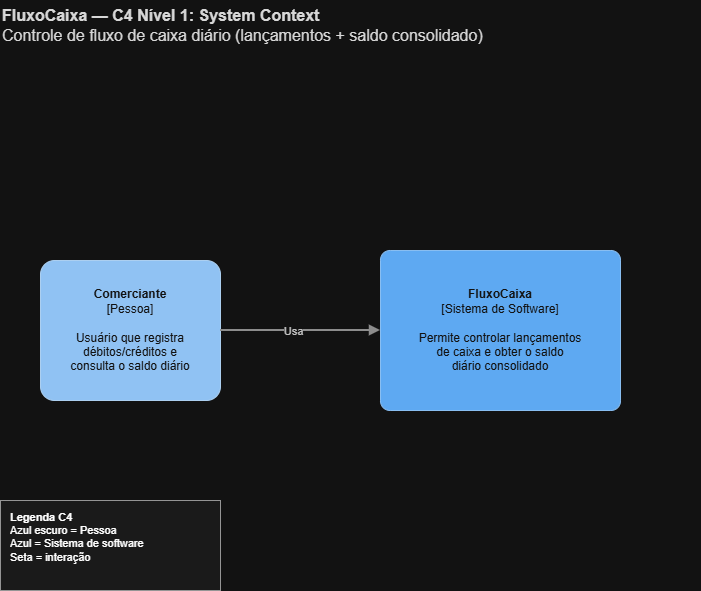

The diagram above was exported from draw.io. Its source (the exported page's mxGraphModel, read from the mxfile embedded in the PNG):
<mxGraphModel dx="1414" dy="743" grid="1" gridSize="10" guides="1" tooltips="1" connect="1" arrows="1" fold="1" page="1" pageScale="1" pageWidth="827" pageHeight="1169" math="0" shadow="0">
  <root>
    <mxCell id="0" />
    <mxCell id="1" parent="0" />
    <mxCell id="title" parent="1" style="text;html=1;strokeColor=none;fillColor=none;align=left;verticalAlign=middle;fontSize=16;fontColor=#1a1a1a;" value="&lt;b&gt;FluxoCaixa — C4 Nível 1: System Context&lt;/b&gt;&lt;br&gt;Controle de fluxo de caixa diário (lançamentos + saldo consolidado)" vertex="1">
      <mxGeometry height="50" width="700" x="40" y="20" as="geometry" />
    </mxCell>
    <mxCell id="person" parent="1" style="rounded=1;whiteSpace=wrap;html=1;fillColor=#08427B;strokeColor=#062F55;fontColor=#ffffff;align=center;verticalAlign=middle;fontSize=12;arcSize=10;" value="&lt;b&gt;Comerciante&lt;/b&gt;&lt;br&gt;[Pessoa]&lt;br&gt;&lt;br&gt;Usuário que registra&lt;br&gt;débitos/créditos e&lt;br&gt;consulta o saldo diário" vertex="1">
      <mxGeometry height="140" width="180" x="80" y="280" as="geometry" />
    </mxCell>
    <mxCell id="system" parent="1" style="rounded=1;whiteSpace=wrap;html=1;fillColor=#1168BD;strokeColor=#0B4884;fontColor=#ffffff;align=center;verticalAlign=middle;fontSize=12;arcSize=6;" value="&lt;b&gt;FluxoCaixa&lt;/b&gt;&lt;br&gt;[Sistema de Software]&lt;br&gt;&lt;br&gt;Permite controlar lançamentos&lt;br&gt;de caixa e obter o saldo&lt;br&gt;diário consolidado" vertex="1">
      <mxGeometry height="160" width="240" x="420" y="270" as="geometry" />
    </mxCell>
    <mxCell id="e1" edge="1" parent="1" source="person" style="edgeStyle=orthogonalEdgeStyle;rounded=0;orthogonalLoop=1;jettySize=auto;html=1;endArrow=block;endFill=1;strokeWidth=2;strokeColor=#707070;fontSize=11;" target="system">
      <mxGeometry relative="1" as="geometry" />
    </mxCell>
    <mxCell id="e1l" connectable="0" parent="e1" style="edgeLabel;html=1;align=center;verticalAlign=middle;resizable=0;points=[];fontSize=11;fontColor=#333333;fillColor=#ffffff;" value="Usa" vertex="1">
      <mxGeometry relative="1" x="-0.1" as="geometry">
        <mxPoint as="offset" />
      </mxGeometry>
    </mxCell>
    <mxCell id="legend" parent="1" style="rounded=0;whiteSpace=wrap;html=1;fillColor=#f5f5f5;strokeColor=#666666;align=left;verticalAlign=top;spacingLeft=8;spacingTop=4;fontSize=11;" value="&lt;b&gt;Legenda C4&lt;/b&gt;&lt;br&gt;Azul escuro = Pessoa&lt;br&gt;Azul = Sistema de software&lt;br&gt;Seta = interação" vertex="1">
      <mxGeometry height="90" width="220" x="40" y="520" as="geometry" />
    </mxCell>
  </root>
</mxGraphModel>